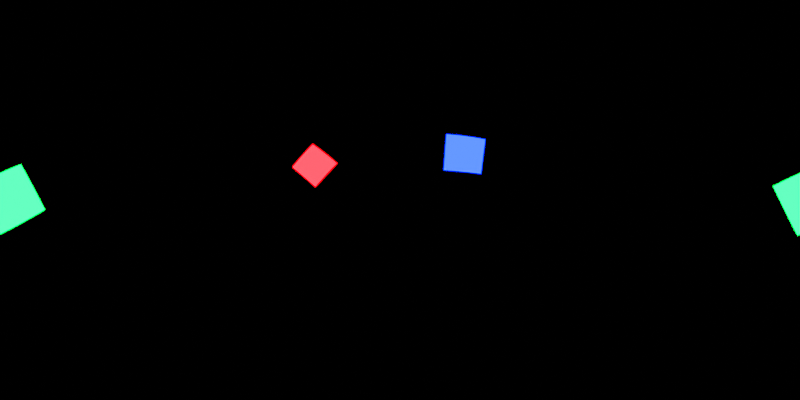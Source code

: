 # Source: std.blend  (saved by Blender 3.5.10; exported with 4.5.12 LTS)
import bpy
from mathutils import Matrix  # noqa: F401  (used for matrix-valued properties, if any)

bpy.ops.wm.read_factory_settings(use_empty=True)
scene = bpy.context.scene
scene.name = 'Scene'

# ---- collections
col_collection = bpy.data.collections.new('Collection'); scene.collection.children.link(col_collection)

# ---- world
world_world = bpy.data.worlds.new('World'); scene.world = world_world
world_world.use_nodes = True; world_world.node_tree.nodes.clear()
_N = world_world.node_tree.nodes; _L = world_world.node_tree.links
n0 = _N.new('ShaderNodeOutputWorld'); n0.name = 'World Output'; n0.location = (300, 300)
n1 = _N.new('ShaderNodeBackground'); n1.name = 'Background'; n1.location = (10, 300)
n1.inputs[0].default_value = (0.0, 0.0, 0.0, 1.0)
_L.new(n1.outputs[0], n0.inputs[0])
n0.is_active_output = True
world_world.color = (0.05088, 0.05088, 0.05088)
world_world.use_sun_shadow = False
world_world.sun_shadow_jitter_overblur = 0.0

# ---- cameras
cam_camera_001 = bpy.data.cameras.new('Camera.001')
cam_camera_001.type = 'PANO'
cam_camera_001.panorama_type = 'EQUIRECTANGULAR'

# ---- lights
light_area = bpy.data.lights.new('Area', 'AREA')
light_area.color = (0.0, 0.00475, 1.0)
light_area.transmission_factor = 0.0
light_area.energy = 785.4
light_area.shadow_maximum_resolution = 0.006
light_area.use_absolute_resolution = True
light_area.size = 2.527
light_area.size_y = 1.0
light_area_001 = bpy.data.lights.new('Area.001', 'AREA')
light_area_001.color = (1.0, 0.0, 0.0007725)
light_area_001.transmission_factor = 0.0
light_area_001.energy = 785.4
light_area_001.shadow_maximum_resolution = 0.006
light_area_001.use_absolute_resolution = True
light_area_001.size = 2.527
light_area_001.size_y = 1.0
light_area_002 = bpy.data.lights.new('Area.002', 'AREA')
light_area_002.color = (0.0, 1.0, 0.01536)
light_area_002.transmission_factor = 0.0
light_area_002.energy = 785.4
light_area_002.shadow_maximum_resolution = 0.006
light_area_002.use_absolute_resolution = True
light_area_002.size = 2.527
light_area_002.size_y = 1.0

# ---- objects
ob_camera = bpy.data.objects.new('Camera', cam_camera_001)
ob_area = bpy.data.objects.new('Area', light_area)
ob_area_001 = bpy.data.objects.new('Area.001', light_area_001)
ob_area_002 = bpy.data.objects.new('Area.002', light_area_002)

# ---- transforms, parenting, visibility, modifiers, constraints
ob_camera.location = (0.0, 0.0, 0.0)
ob_camera.rotation_euler = (1.338, 0.01332, -1.586)
ob_area.location = (7.594, -4.098, 1.342)
ob_area.rotation_euler = (3.142, 1.516, 2.799)
ob_area.visible_camera = True
ob_area_001.location = (8.231, 6.023, 1.03)
ob_area_001.rotation_euler = (1.418, 3.84, 2.18)
ob_area_001.visible_camera = True
ob_area_002.location = (-5.614, 0.5131, 1.43)
ob_area_002.rotation_euler = (-1.463, -0.486, 1.551)
ob_area_002.visible_camera = True

# ---- collection membership
col_collection.objects.link(ob_camera)
col_collection.objects.link(ob_area)
col_collection.objects.link(ob_area_001)
col_collection.objects.link(ob_area_002)

# ---- scene / render settings (as saved in the file)
scene.camera = ob_camera
scene.frame_start = 1; scene.frame_end = 250; scene.frame_set(1)
scene.render.engine = 'CYCLES'
scene.render.resolution_x = 2048
scene.render.resolution_y = 1024
scene.cycles.samples = 256
scene.cycles.sampling_pattern = 'TABULATED_SOBOL'
scene.view_settings.view_transform = 'Filmic'
bpy.context.view_layer.update()

